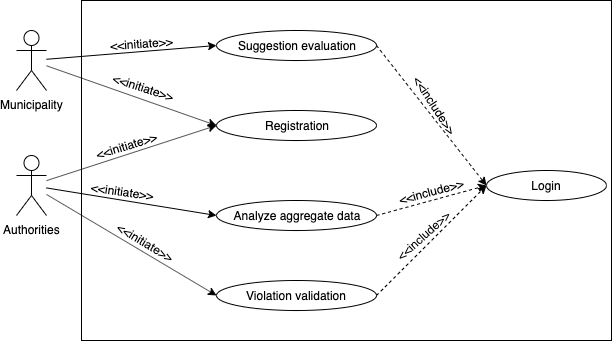

The diagram above was exported from draw.io. Its source (the exported page's mxGraphModel, read from the mxfile embedded in the PNG):
<mxGraphModel dx="786" dy="441" grid="1" gridSize="10" guides="1" tooltips="1" connect="1" arrows="1" fold="1" page="1" pageScale="1" pageWidth="827" pageHeight="1169" math="0" shadow="0">
  <root>
    <mxCell id="0" />
    <mxCell id="1" parent="0" />
    <mxCell id="Hi-ZUHdMRufYcSYDJgmS-1" value="" style="rounded=0;whiteSpace=wrap;html=1;fillColor=none;labelBackgroundColor=none;" parent="1" vertex="1">
      <mxGeometry x="185" y="190" width="530" height="340" as="geometry" />
    </mxCell>
    <mxCell id="Hi-ZUHdMRufYcSYDJgmS-2" value="" style="rounded=0;orthogonalLoop=1;jettySize=auto;html=1;entryX=0;entryY=0.5;entryDx=0;entryDy=0;labelBackgroundColor=none;" parent="1" source="Hi-ZUHdMRufYcSYDJgmS-6" target="Hi-ZUHdMRufYcSYDJgmS-12" edge="1">
      <mxGeometry relative="1" as="geometry" />
    </mxCell>
    <mxCell id="o_uQcb8gE1ksp_xm4mD0-16" value="&amp;lt;&amp;lt;initiate&amp;gt;&amp;gt;" style="text;html=1;resizable=0;points=[];align=center;verticalAlign=middle;labelBackgroundColor=none;rotation=343;" parent="Hi-ZUHdMRufYcSYDJgmS-2" vertex="1" connectable="0">
      <mxGeometry x="0.0831" y="3" relative="1" as="geometry">
        <mxPoint x="-11.5" y="-2.5" as="offset" />
      </mxGeometry>
    </mxCell>
    <mxCell id="Hi-ZUHdMRufYcSYDJgmS-5" style="edgeStyle=none;rounded=0;orthogonalLoop=1;jettySize=auto;html=1;entryX=0;entryY=0.5;entryDx=0;entryDy=0;labelBackgroundColor=none;" parent="1" source="Hi-ZUHdMRufYcSYDJgmS-6" target="Hi-ZUHdMRufYcSYDJgmS-14" edge="1">
      <mxGeometry relative="1" as="geometry" />
    </mxCell>
    <mxCell id="o_uQcb8gE1ksp_xm4mD0-17" value="&amp;lt;&amp;lt;initiate&amp;gt;&amp;gt;" style="text;html=1;resizable=0;points=[];align=center;verticalAlign=middle;labelBackgroundColor=none;rotation=8;" parent="Hi-ZUHdMRufYcSYDJgmS-5" vertex="1" connectable="0">
      <mxGeometry x="-0.0596" relative="1" as="geometry">
        <mxPoint x="-4" y="-10" as="offset" />
      </mxGeometry>
    </mxCell>
    <mxCell id="o_uQcb8gE1ksp_xm4mD0-2" style="rounded=0;orthogonalLoop=1;jettySize=auto;html=1;entryX=0;entryY=0.5;entryDx=0;entryDy=0;labelBackgroundColor=none;" parent="1" source="Hi-ZUHdMRufYcSYDJgmS-6" target="Hi-ZUHdMRufYcSYDJgmS-16" edge="1">
      <mxGeometry relative="1" as="geometry" />
    </mxCell>
    <mxCell id="o_uQcb8gE1ksp_xm4mD0-22" value="&amp;lt;&amp;lt;initiate&amp;gt;&amp;gt;" style="text;html=1;resizable=0;points=[];align=center;verticalAlign=middle;labelBackgroundColor=none;rotation=31;" parent="o_uQcb8gE1ksp_xm4mD0-2" vertex="1" connectable="0">
      <mxGeometry x="-0.0578" y="2" relative="1" as="geometry">
        <mxPoint x="18" y="2" as="offset" />
      </mxGeometry>
    </mxCell>
    <mxCell id="Hi-ZUHdMRufYcSYDJgmS-6" value="Authorities" style="shape=umlActor;verticalLabelPosition=bottom;labelBackgroundColor=none;verticalAlign=top;html=1;outlineConnect=0;" parent="1" vertex="1">
      <mxGeometry x="120" y="345" width="30" height="60" as="geometry" />
    </mxCell>
    <mxCell id="Hi-ZUHdMRufYcSYDJgmS-11" value="Login" style="ellipse;whiteSpace=wrap;html=1;fillColor=none;labelBackgroundColor=none;" parent="1" vertex="1">
      <mxGeometry x="590" y="360" width="120" height="30" as="geometry" />
    </mxCell>
    <mxCell id="Hi-ZUHdMRufYcSYDJgmS-12" value="Registration" style="ellipse;whiteSpace=wrap;html=1;fillColor=none;labelBackgroundColor=none;" parent="1" vertex="1">
      <mxGeometry x="320" y="300" width="160" height="30" as="geometry" />
    </mxCell>
    <mxCell id="Hi-ZUHdMRufYcSYDJgmS-13" style="edgeStyle=none;rounded=0;orthogonalLoop=1;jettySize=auto;html=1;entryX=0;entryY=0.5;entryDx=0;entryDy=0;dashed=1;exitX=1;exitY=0.5;exitDx=0;exitDy=0;labelBackgroundColor=none;" parent="1" source="Hi-ZUHdMRufYcSYDJgmS-14" target="Hi-ZUHdMRufYcSYDJgmS-11" edge="1">
      <mxGeometry relative="1" as="geometry" />
    </mxCell>
    <mxCell id="o_uQcb8gE1ksp_xm4mD0-23" value="&amp;lt;&amp;lt;include&amp;gt;&amp;gt;" style="text;html=1;resizable=0;points=[];align=center;verticalAlign=middle;labelBackgroundColor=none;rotation=345;" parent="Hi-ZUHdMRufYcSYDJgmS-13" vertex="1" connectable="0">
      <mxGeometry x="-0.1835" y="-3" relative="1" as="geometry">
        <mxPoint x="8.5" y="-15" as="offset" />
      </mxGeometry>
    </mxCell>
    <mxCell id="Hi-ZUHdMRufYcSYDJgmS-14" value="Analyze aggregate data" style="ellipse;whiteSpace=wrap;html=1;fillColor=none;labelBackgroundColor=none;" parent="1" vertex="1">
      <mxGeometry x="320" y="390" width="160" height="30" as="geometry" />
    </mxCell>
    <mxCell id="o_uQcb8gE1ksp_xm4mD0-13" style="edgeStyle=none;rounded=0;orthogonalLoop=1;jettySize=auto;html=1;entryX=0;entryY=0.5;entryDx=0;entryDy=0;dashed=1;exitX=1;exitY=0.5;exitDx=0;exitDy=0;labelBackgroundColor=none;" parent="1" source="Hi-ZUHdMRufYcSYDJgmS-16" target="Hi-ZUHdMRufYcSYDJgmS-11" edge="1">
      <mxGeometry relative="1" as="geometry" />
    </mxCell>
    <mxCell id="o_uQcb8gE1ksp_xm4mD0-24" value="&amp;lt;&amp;lt;include&amp;gt;&amp;gt;" style="text;html=1;resizable=0;points=[];align=center;verticalAlign=middle;labelBackgroundColor=none;rotation=318;" parent="o_uQcb8gE1ksp_xm4mD0-13" vertex="1" connectable="0">
      <mxGeometry x="-0.08" y="2" relative="1" as="geometry">
        <mxPoint x="-3" y="-8" as="offset" />
      </mxGeometry>
    </mxCell>
    <mxCell id="Hi-ZUHdMRufYcSYDJgmS-16" value="Violation validation" style="ellipse;whiteSpace=wrap;html=1;fillColor=none;labelBackgroundColor=none;" parent="1" vertex="1">
      <mxGeometry x="320" y="470" width="160" height="30" as="geometry" />
    </mxCell>
    <mxCell id="o_uQcb8gE1ksp_xm4mD0-14" style="edgeStyle=none;rounded=0;orthogonalLoop=1;jettySize=auto;html=1;entryX=0;entryY=0.5;entryDx=0;entryDy=0;labelBackgroundColor=none;" parent="1" source="o_uQcb8gE1ksp_xm4mD0-9" target="Hi-ZUHdMRufYcSYDJgmS-12" edge="1">
      <mxGeometry relative="1" as="geometry" />
    </mxCell>
    <mxCell id="o_uQcb8gE1ksp_xm4mD0-18" value="&amp;lt;&amp;lt;initiate&amp;gt;&amp;gt;" style="text;html=1;resizable=0;points=[];align=center;verticalAlign=middle;labelBackgroundColor=none;rotation=18;" parent="o_uQcb8gE1ksp_xm4mD0-14" vertex="1" connectable="0">
      <mxGeometry x="-0.4107" relative="1" as="geometry">
        <mxPoint x="47" y="3.5" as="offset" />
      </mxGeometry>
    </mxCell>
    <mxCell id="o_uQcb8gE1ksp_xm4mD0-32" style="edgeStyle=none;rounded=0;orthogonalLoop=1;jettySize=auto;html=1;entryX=0;entryY=0.5;entryDx=0;entryDy=0;labelBackgroundColor=none;" parent="1" source="o_uQcb8gE1ksp_xm4mD0-9" target="o_uQcb8gE1ksp_xm4mD0-28" edge="1">
      <mxGeometry relative="1" as="geometry" />
    </mxCell>
    <mxCell id="o_uQcb8gE1ksp_xm4mD0-34" value="&amp;lt;&amp;lt;initiate&amp;gt;&amp;gt;" style="text;html=1;resizable=0;points=[];align=center;verticalAlign=middle;labelBackgroundColor=none;rotation=356;" parent="o_uQcb8gE1ksp_xm4mD0-32" vertex="1" connectable="0">
      <mxGeometry x="0.0654" y="-2" relative="1" as="geometry">
        <mxPoint x="4" y="-10.5" as="offset" />
      </mxGeometry>
    </mxCell>
    <mxCell id="o_uQcb8gE1ksp_xm4mD0-9" value="Municipality" style="shape=umlActor;verticalLabelPosition=bottom;labelBackgroundColor=none;verticalAlign=top;html=1;outlineConnect=0;" parent="1" vertex="1">
      <mxGeometry x="120" y="220" width="30" height="60" as="geometry" />
    </mxCell>
    <mxCell id="o_uQcb8gE1ksp_xm4mD0-27" style="edgeStyle=none;rounded=0;orthogonalLoop=1;jettySize=auto;html=1;entryX=1;entryY=0.5;entryDx=0;entryDy=0;labelBackgroundColor=none;" parent="1" edge="1">
      <mxGeometry relative="1" as="geometry">
        <mxPoint x="770" y="306.7647058823529" as="sourcePoint" />
      </mxGeometry>
    </mxCell>
    <mxCell id="o_uQcb8gE1ksp_xm4mD0-29" style="edgeStyle=none;rounded=0;orthogonalLoop=1;jettySize=auto;html=1;entryX=0;entryY=0.5;entryDx=0;entryDy=0;exitX=1;exitY=0.5;exitDx=0;exitDy=0;dashed=1;labelBackgroundColor=none;" parent="1" source="o_uQcb8gE1ksp_xm4mD0-28" target="Hi-ZUHdMRufYcSYDJgmS-11" edge="1">
      <mxGeometry relative="1" as="geometry" />
    </mxCell>
    <mxCell id="o_uQcb8gE1ksp_xm4mD0-30" value="&lt;span style=&quot;font-family: helvetica, arial, sans-serif; font-size: 0px;&quot;&gt;%3CmxGraphModel%3E%3Croot%3E%3CmxCell%20id%3D%220%22%2F%3E%3CmxCell%20id%3D%221%22%20parent%3D%220%22%2F%3E%3CmxCell%20id%3D%222%22%20value%3D%22Registration%22%20style%3D%22ellipse%3BwhiteSpace%3Dwrap%3Bhtml%3D1%3BfillColor%3Dnone%3B%22%20vertex%3D%221%22%20parent%3D%221%22%3E%3CmxGeometry%20x%3D%22330%22%20y%3D%22300%22%20width%3D%22150%22%20height%3D%2230%22%20as%3D%22geometry%22%2F%3E%3C%2FmxCell%3E%3C%2Froot%3E%3C%2FmxGraphModel%3E&lt;/span&gt;&lt;span style=&quot;font-family: helvetica, arial, sans-serif; font-size: 0px;&quot;&gt;%3CmxGraphModel%3E%3Croot%3E%3CmxCell%20id%3D%220%22%2F%3E%3CmxCell%20id%3D%221%22%20parent%3D%220%22%2F%3E%3CmxCell%20id%3D%222%22%20value%3D%22Registration%22%20style%3D%22ellipse%3BwhiteSpace%3Dwrap%3Bhtml%3D1%3BfillColor%3Dnone%3B%22%20vertex%3D%221%22%20parent%3D%221%22%3E%3CmxGeometry%20x%3D%22330%22%20y%3D%22300%22%20width%3D%22150%22%20height%3D%2230%22%20as%3D%22geometry%22%2F%3E%3C%2FmxCell%3E%3C%2Froot%3E%3C%2FmxGraphModel%3E&amp;lt;&amp;lt;&lt;/span&gt;" style="text;html=1;resizable=0;points=[];align=center;verticalAlign=middle;labelBackgroundColor=none;" parent="o_uQcb8gE1ksp_xm4mD0-29" vertex="1" connectable="0">
      <mxGeometry x="-0.272" y="2" relative="1" as="geometry">
        <mxPoint as="offset" />
      </mxGeometry>
    </mxCell>
    <mxCell id="o_uQcb8gE1ksp_xm4mD0-31" value="&amp;lt;&amp;lt;include&amp;gt;&amp;gt;" style="text;html=1;resizable=0;points=[];align=center;verticalAlign=middle;labelBackgroundColor=none;rotation=57;" parent="o_uQcb8gE1ksp_xm4mD0-29" vertex="1" connectable="0">
      <mxGeometry x="-0.3" y="2" relative="1" as="geometry">
        <mxPoint x="19.5" y="12" as="offset" />
      </mxGeometry>
    </mxCell>
    <mxCell id="o_uQcb8gE1ksp_xm4mD0-28" value="Suggestion evaluation" style="ellipse;whiteSpace=wrap;html=1;fillColor=none;labelBackgroundColor=none;" parent="1" vertex="1">
      <mxGeometry x="320" y="220" width="160" height="30" as="geometry" />
    </mxCell>
  </root>
</mxGraphModel>